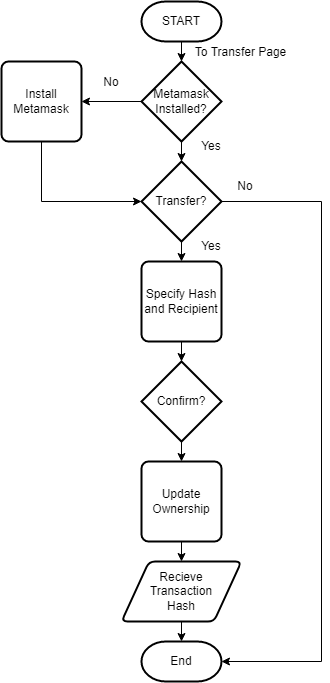

The diagram above was exported from draw.io. Its source (the exported page's mxGraphModel, read from the mxfile embedded in the PNG):
<mxGraphModel dx="1159" dy="714" grid="1" gridSize="10" guides="1" tooltips="1" connect="1" arrows="1" fold="1" page="1" pageScale="1" pageWidth="850" pageHeight="1100" math="0" shadow="0">
  <root>
    <mxCell id="0" />
    <mxCell id="1" parent="0" />
    <mxCell id="8aQgVQozs4ovPocjb1yf-2" value="Metamask Installed?" style="strokeWidth=2;html=1;shape=mxgraph.flowchart.decision;whiteSpace=wrap;" vertex="1" parent="1">
      <mxGeometry x="480" y="260" width="80" height="80" as="geometry" />
    </mxCell>
    <mxCell id="8aQgVQozs4ovPocjb1yf-3" value="Install Metamask" style="rounded=1;whiteSpace=wrap;html=1;absoluteArcSize=1;arcSize=14;strokeWidth=2;" vertex="1" parent="1">
      <mxGeometry x="340" y="260" width="80" height="80" as="geometry" />
    </mxCell>
    <mxCell id="8aQgVQozs4ovPocjb1yf-6" value="To Transfer Page" style="text;html=1;strokeColor=none;fillColor=none;align=center;verticalAlign=middle;whiteSpace=wrap;rounded=0;" vertex="1" parent="1">
      <mxGeometry x="530" y="236" width="99" height="30" as="geometry" />
    </mxCell>
    <mxCell id="8aQgVQozs4ovPocjb1yf-8" value="" style="endArrow=classic;html=1;rounded=0;exitX=0.5;exitY=1;exitDx=0;exitDy=0;exitPerimeter=0;" edge="1" parent="1" source="8aQgVQozs4ovPocjb1yf-2">
      <mxGeometry width="50" height="50" relative="1" as="geometry">
        <mxPoint x="290" y="460" as="sourcePoint" />
        <mxPoint x="520" y="360" as="targetPoint" />
      </mxGeometry>
    </mxCell>
    <mxCell id="8aQgVQozs4ovPocjb1yf-9" value="Transfer?" style="strokeWidth=2;html=1;shape=mxgraph.flowchart.decision;whiteSpace=wrap;" vertex="1" parent="1">
      <mxGeometry x="480" y="360" width="80" height="80" as="geometry" />
    </mxCell>
    <mxCell id="8aQgVQozs4ovPocjb1yf-10" value="Specify Hash and Recipient" style="rounded=1;whiteSpace=wrap;html=1;absoluteArcSize=1;arcSize=14;strokeWidth=2;" vertex="1" parent="1">
      <mxGeometry x="480" y="460" width="80" height="80" as="geometry" />
    </mxCell>
    <mxCell id="8aQgVQozs4ovPocjb1yf-11" value="" style="endArrow=classic;html=1;rounded=0;exitX=0.5;exitY=1;exitDx=0;exitDy=0;exitPerimeter=0;entryX=0.5;entryY=0;entryDx=0;entryDy=0;" edge="1" parent="1" source="8aQgVQozs4ovPocjb1yf-9" target="8aQgVQozs4ovPocjb1yf-10">
      <mxGeometry width="50" height="50" relative="1" as="geometry">
        <mxPoint x="640" y="590" as="sourcePoint" />
        <mxPoint x="520" y="470" as="targetPoint" />
      </mxGeometry>
    </mxCell>
    <mxCell id="8aQgVQozs4ovPocjb1yf-13" value="End" style="strokeWidth=2;html=1;shape=mxgraph.flowchart.terminator;whiteSpace=wrap;" vertex="1" parent="1">
      <mxGeometry x="480" y="840" width="80" height="40" as="geometry" />
    </mxCell>
    <mxCell id="8aQgVQozs4ovPocjb1yf-15" value="" style="endArrow=none;html=1;rounded=0;entryX=0.5;entryY=1;entryDx=0;entryDy=0;startArrow=classic;startFill=1;" edge="1" parent="1" target="8aQgVQozs4ovPocjb1yf-19">
      <mxGeometry width="50" height="50" relative="1" as="geometry">
        <mxPoint x="520" y="840" as="sourcePoint" />
        <mxPoint x="610" y="1130" as="targetPoint" />
      </mxGeometry>
    </mxCell>
    <mxCell id="8aQgVQozs4ovPocjb1yf-16" value="Confirm?" style="strokeWidth=2;html=1;shape=mxgraph.flowchart.decision;whiteSpace=wrap;" vertex="1" parent="1">
      <mxGeometry x="480" y="560" width="80" height="80" as="geometry" />
    </mxCell>
    <mxCell id="8aQgVQozs4ovPocjb1yf-18" value="Update Ownership" style="rounded=1;whiteSpace=wrap;html=1;absoluteArcSize=1;arcSize=14;strokeWidth=2;" vertex="1" parent="1">
      <mxGeometry x="480" y="660" width="80" height="80" as="geometry" />
    </mxCell>
    <mxCell id="8aQgVQozs4ovPocjb1yf-19" value="Recieve&lt;br&gt;Transaction&lt;br&gt;Hash" style="shape=parallelogram;html=1;strokeWidth=2;perimeter=parallelogramPerimeter;whiteSpace=wrap;rounded=1;arcSize=12;size=0.23;" vertex="1" parent="1">
      <mxGeometry x="460" y="760" width="120" height="60" as="geometry" />
    </mxCell>
    <mxCell id="8aQgVQozs4ovPocjb1yf-22" value="No" style="text;html=1;strokeColor=none;fillColor=none;align=center;verticalAlign=middle;whiteSpace=wrap;rounded=0;" vertex="1" parent="1">
      <mxGeometry x="554" y="370" width="60" height="30" as="geometry" />
    </mxCell>
    <mxCell id="8aQgVQozs4ovPocjb1yf-23" value="Yes" style="text;html=1;strokeColor=none;fillColor=none;align=center;verticalAlign=middle;whiteSpace=wrap;rounded=0;" vertex="1" parent="1">
      <mxGeometry x="520" y="430" width="60" height="30" as="geometry" />
    </mxCell>
    <mxCell id="8aQgVQozs4ovPocjb1yf-26" value="No" style="text;html=1;strokeColor=none;fillColor=none;align=center;verticalAlign=middle;whiteSpace=wrap;rounded=0;" vertex="1" parent="1">
      <mxGeometry x="420" y="266" width="60" height="30" as="geometry" />
    </mxCell>
    <mxCell id="8aQgVQozs4ovPocjb1yf-27" value="Yes" style="text;html=1;strokeColor=none;fillColor=none;align=center;verticalAlign=middle;whiteSpace=wrap;rounded=0;" vertex="1" parent="1">
      <mxGeometry x="520" y="330" width="60" height="30" as="geometry" />
    </mxCell>
    <mxCell id="8aQgVQozs4ovPocjb1yf-28" value="START" style="strokeWidth=2;html=1;shape=mxgraph.flowchart.terminator;whiteSpace=wrap;" vertex="1" parent="1">
      <mxGeometry x="480" y="200" width="80" height="40" as="geometry" />
    </mxCell>
    <mxCell id="8aQgVQozs4ovPocjb1yf-32" value="" style="endArrow=classic;html=1;rounded=0;exitX=0.5;exitY=1;exitDx=0;exitDy=0;exitPerimeter=0;entryX=0.5;entryY=0;entryDx=0;entryDy=0;entryPerimeter=0;" edge="1" parent="1" source="8aQgVQozs4ovPocjb1yf-28" target="8aQgVQozs4ovPocjb1yf-2">
      <mxGeometry width="50" height="50" relative="1" as="geometry">
        <mxPoint x="390" y="450" as="sourcePoint" />
        <mxPoint x="440" y="400" as="targetPoint" />
      </mxGeometry>
    </mxCell>
    <mxCell id="8aQgVQozs4ovPocjb1yf-33" value="" style="endArrow=classic;html=1;rounded=0;exitX=0;exitY=0.5;exitDx=0;exitDy=0;exitPerimeter=0;entryX=1;entryY=0.5;entryDx=0;entryDy=0;" edge="1" parent="1" source="8aQgVQozs4ovPocjb1yf-2" target="8aQgVQozs4ovPocjb1yf-3">
      <mxGeometry width="50" height="50" relative="1" as="geometry">
        <mxPoint x="390" y="450" as="sourcePoint" />
        <mxPoint x="440" y="400" as="targetPoint" />
      </mxGeometry>
    </mxCell>
    <mxCell id="8aQgVQozs4ovPocjb1yf-34" value="" style="endArrow=classic;html=1;rounded=0;exitX=0.5;exitY=1;exitDx=0;exitDy=0;entryX=0;entryY=0.5;entryDx=0;entryDy=0;entryPerimeter=0;" edge="1" parent="1" source="8aQgVQozs4ovPocjb1yf-3" target="8aQgVQozs4ovPocjb1yf-9">
      <mxGeometry width="50" height="50" relative="1" as="geometry">
        <mxPoint x="390" y="450" as="sourcePoint" />
        <mxPoint x="440" y="400" as="targetPoint" />
        <Array as="points">
          <mxPoint x="380" y="400" />
        </Array>
      </mxGeometry>
    </mxCell>
    <mxCell id="8aQgVQozs4ovPocjb1yf-35" value="" style="endArrow=classic;html=1;rounded=0;exitX=1;exitY=0.5;exitDx=0;exitDy=0;exitPerimeter=0;entryX=1;entryY=0.5;entryDx=0;entryDy=0;entryPerimeter=0;" edge="1" parent="1" source="8aQgVQozs4ovPocjb1yf-9" target="8aQgVQozs4ovPocjb1yf-13">
      <mxGeometry width="50" height="50" relative="1" as="geometry">
        <mxPoint x="490" y="310" as="sourcePoint" />
        <mxPoint x="520" y="830" as="targetPoint" />
        <Array as="points">
          <mxPoint x="660" y="400" />
          <mxPoint x="660" y="860" />
        </Array>
      </mxGeometry>
    </mxCell>
    <mxCell id="8aQgVQozs4ovPocjb1yf-36" value="" style="endArrow=classic;html=1;rounded=0;exitX=0.5;exitY=1;exitDx=0;exitDy=0;" edge="1" parent="1" source="8aQgVQozs4ovPocjb1yf-10">
      <mxGeometry width="50" height="50" relative="1" as="geometry">
        <mxPoint x="390" y="460" as="sourcePoint" />
        <mxPoint x="520" y="560" as="targetPoint" />
      </mxGeometry>
    </mxCell>
    <mxCell id="8aQgVQozs4ovPocjb1yf-37" value="" style="endArrow=classic;html=1;rounded=0;entryX=0.5;entryY=0;entryDx=0;entryDy=0;exitX=0.5;exitY=1;exitDx=0;exitDy=0;exitPerimeter=0;" edge="1" parent="1" source="8aQgVQozs4ovPocjb1yf-16" target="8aQgVQozs4ovPocjb1yf-18">
      <mxGeometry width="50" height="50" relative="1" as="geometry">
        <mxPoint x="430" y="670" as="sourcePoint" />
        <mxPoint x="480" y="620" as="targetPoint" />
      </mxGeometry>
    </mxCell>
    <mxCell id="8aQgVQozs4ovPocjb1yf-38" value="" style="endArrow=classic;html=1;rounded=0;exitX=0.5;exitY=1;exitDx=0;exitDy=0;entryX=0.5;entryY=0;entryDx=0;entryDy=0;" edge="1" parent="1" source="8aQgVQozs4ovPocjb1yf-18" target="8aQgVQozs4ovPocjb1yf-19">
      <mxGeometry width="50" height="50" relative="1" as="geometry">
        <mxPoint x="430" y="900" as="sourcePoint" />
        <mxPoint x="480" y="850" as="targetPoint" />
      </mxGeometry>
    </mxCell>
  </root>
</mxGraphModel>